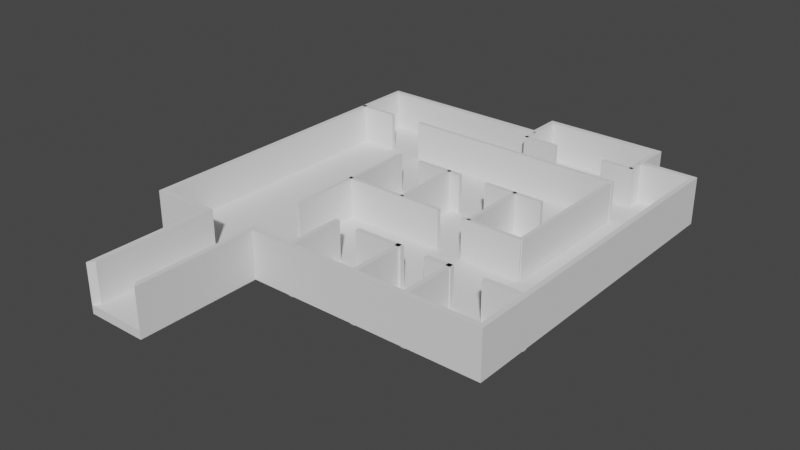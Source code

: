 # Source: Unity_Floor_Plan_Bank_Heist.blend  (saved by Blender 3.2.14; exported with 4.5.12 LTS)
import bpy
from mathutils import Matrix  # noqa: F401  (used for matrix-valued properties, if any)

bpy.ops.wm.read_factory_settings(use_empty=True)
scene = bpy.context.scene
scene.name = 'Scene'

# ---- collections
col_collection = bpy.data.collections.new('Collection'); scene.collection.children.link(col_collection)

# ---- world
world_world = bpy.data.worlds.new('World'); scene.world = world_world
world_world.use_nodes = True; world_world.node_tree.nodes.clear()
_N = world_world.node_tree.nodes; _L = world_world.node_tree.links
n0 = _N.new('ShaderNodeOutputWorld'); n0.name = 'World Output'; n0.location = (300, 300)
n1 = _N.new('ShaderNodeBackground'); n1.name = 'Background'; n1.location = (10, 300)
n1.inputs[0].default_value = (0.05088, 0.05088, 0.05088, 1.0)
_L.new(n1.outputs[0], n0.inputs[0])
n0.is_active_output = True
world_world.color = (0.05088, 0.05088, 0.05088)
world_world.use_sun_shadow = False
world_world.sun_shadow_jitter_overblur = 0.0

# ---- meshes
me_plane = bpy.data.meshes.new('Plane')
me_plane.from_pydata([(-2.349, -2.926, 0.3015), (1.438, -2.926, 0.3015), (-2.349, 0.2788, 0.3015), (1.438, 0.2788, 0.3015), (-2.297, -2.874, 0.4191), (1.386, -2.874, 0.4191), (-2.297, 0.2265, 0.4191), (1.386, 0.2265, 0.4191), (-0.4555, -2.926, 0.3015), (-0.4555, 0.2788, 0.3015), (-0.4555, -2.874, 0.4191), (-0.4555, 0.2788, 0.4191), (0.8644, -2.926, 0.3015), (0.8644, -2.874, 0.4191), (0.8644, 0.2788, 0.3015), (0.8644, 0.2788, 0.4191), (0.8644, 0.6004, 0.3015), (-0.4555, 0.6004, 0.3015), (0.8122, 0.5481, 0.4191), (-0.4032, 0.5481, 0.4191), (-1.074, 0.2788, 0.3015), (-1.074, 0.2265, 0.4191), (-1.074, -2.926, 0.3015), (-1.127, -2.874, 0.4191), (-1.712, 0.2788, 0.3015), (-1.712, 0.2265, 0.4191), (-1.712, -2.926, 0.3015), (-1.712, -2.926, 0.4191), (-1.712, -4.101, 0.3015), (-1.074, -4.101, 0.3015), (-1.66, -4.049, 0.4191), (-1.127, -4.049, 0.4191), (-2.349, 0.2788, 0.4191), (-2.349, -2.926, 0.4191), (0.8644, -2.926, 0.4191), (1.438, -2.926, 0.4191), (1.438, 0.2788, 0.4191), (-1.712, 0.2788, 0.4191), (-1.074, -2.926, 0.4191), (-0.4555, -2.926, 0.4191), (0.8122, 0.2265, 0.4191), (0.8644, 0.6004, 0.4191), (-0.4555, 0.6004, 0.4191), (-0.4032, 0.2265, 0.4191), (-1.074, 0.2788, 0.4191), (-1.66, -2.874, 0.4191), (-1.712, -4.101, 0.4191), (-1.074, -4.101, 0.4191), (-2.349, 0.2788, 0.9683), (-2.349, -2.926, 0.9683), (0.8644, -2.926, 0.9683), (1.438, -2.926, 0.9683), (1.438, 0.2788, 0.9683), (-1.712, 0.2788, 0.9683), (-1.074, -2.926, 0.9683), (-0.4555, -2.926, 0.9683), (0.8644, 0.2788, 0.9683), (0.8644, 0.6004, 0.9683), (-0.4555, 0.6004, 0.9683), (-0.4555, 0.2788, 0.9683), (-1.074, 0.2788, 0.9683), (-1.712, -2.926, 0.9683), (-1.712, -4.101, 0.9683), (-1.074, -4.101, 0.9683), (-2.297, 0.2265, 0.9683), (-2.297, -2.874, 0.9683), (0.8644, -2.874, 0.9683), (1.386, -2.874, 0.9683), (1.386, 0.2265, 0.9683), (-1.712, 0.2265, 0.9683), (-1.127, -2.874, 0.9683), (-0.4555, -2.874, 0.9683), (0.8122, 0.2265, 0.9683), (0.8122, 0.5481, 0.9683), (-0.4032, 0.5481, 0.9683), (-0.4032, 0.2265, 0.9683), (-1.074, 0.2265, 0.9683), (-1.66, -2.874, 0.9683), (-1.66, -4.049, 0.9683), (-1.127, -4.049, 0.9683)], [], [(12, 14, 3, 1), (13, 5, 7, 40), (1, 3, 36, 35), (2, 0, 33, 32), (24, 2, 32, 37), (12, 1, 35, 34), (22, 8, 39, 38), (9, 11, 42, 17), (23, 10, 43, 21), (22, 20, 9, 8), (3, 14, 15, 36), (8, 12, 34, 39), (10, 13, 40, 43), (8, 9, 14, 12), (16, 17, 42, 41), (43, 40, 18, 19), (14, 9, 17, 16), (15, 14, 16, 41), (26, 24, 20, 22), (45, 23, 21, 25), (23, 45, 30, 31), (9, 20, 44, 11), (0, 26, 27, 33), (4, 45, 25, 6), (0, 2, 24, 26), (20, 24, 37, 44), (28, 29, 47, 46), (27, 26, 28, 46), (22, 38, 47, 29), (26, 22, 29, 28), (18, 40, 72, 73), (43, 19, 74, 75), (38, 39, 55, 54), (19, 18, 73, 74), (40, 7, 68, 72), (13, 10, 71, 66), (46, 30, 78, 62), (10, 23, 70, 71), (11, 44, 60, 59), (36, 15, 56, 52), (31, 47, 63, 79), (6, 25, 69, 64), (7, 5, 67, 68), (31, 30, 46, 47), (23, 31, 79, 70), (39, 34, 50, 55), (65, 64, 48, 49), (67, 66, 50, 51), (68, 67, 51, 52), (64, 69, 53, 48), (71, 70, 54, 55), (66, 71, 55, 50), (72, 68, 52, 56), (74, 73, 57, 58), (75, 74, 58, 59), (73, 72, 56, 57), (76, 75, 59, 60), (69, 76, 60, 53), (77, 65, 49, 61), (78, 77, 61, 62), (70, 79, 63, 54), (41, 42, 58, 57), (27, 46, 62, 61), (21, 43, 75, 76), (47, 38, 54, 63), (25, 21, 76, 69), (32, 33, 49, 48), (44, 37, 53, 60), (45, 4, 65, 77), (34, 35, 51, 50), (42, 11, 59, 58), (35, 36, 52, 51), (4, 6, 64, 65), (33, 27, 61, 49), (30, 45, 77, 78), (37, 32, 48, 53), (15, 41, 57, 56), (5, 13, 66, 67)])
_uv = me_plane.uv_layers.new(name='UVMap')
_uv.uv.foreach_set('vector', [0.8485, 0.0, 0.8485, 1.0, 1.0, 1.0, 1.0, 0.0, 0.8485, 0.01631, 0.9862, 0.01631, 0.9862, 0.9837, 0.8347, 1.0, 1.0, 0.0, 1.0, 1.0, 1.0, 1.0, 1.0, 0.0, 0.0, 1.0, 0.0, 0.0, 0.0, 0.0, 0.0, 1.0, 0.1683, 1.0, 0.0, 1.0, 0.0, 1.0, 0.1683, 1.0, 0.8485, 0.0, 1.0, 0.0, 1.0, 0.0, 0.8485, 0.0, 0.3366, 0.0, 0.5, 0.0, 0.5, 0.0, 0.3366, 0.0, 0.5, 1.0, 0.5, 1.0, 0.5, 1.0, 0.5, 1.0, 0.3228, 0.0, 0.5, 0.01631, 0.5138, 0.9837, 0.3366, 0.9837, 0.3366, 0.0, 0.3366, 1.0, 0.5, 1.0, 0.5, 0.0, 1.0, 1.0, 0.8485, 1.0, 0.8485, 1.0, 1.0, 1.0, 0.5, 0.0, 0.8485, 0.0, 0.8485, 0.0, 0.5, 0.0, 0.5, 0.01631, 0.8485, 0.01631, 0.8347, 1.0, 0.5138, 0.9837, 0.5, 0.0, 0.5, 1.0, 0.8485, 1.0, 0.8485, 0.0, 0.8485, 1.0, 0.5, 1.0, 0.5, 1.0, 0.8485, 1.0, 0.5138, 0.9837, 0.8347, 1.0, 0.8347, 1.0, 0.5138, 1.0, 0.8485, 1.0, 0.5, 1.0, 0.5, 1.0, 0.8485, 1.0, 0.8485, 1.0, 0.8485, 1.0, 0.8485, 1.0, 0.8485, 1.0, 0.1683, 0.0, 0.1683, 1.0, 0.3366, 1.0, 0.3366, 0.0, 0.1821, 0.0, 0.3228, 0.0, 0.3366, 0.9837, 0.1683, 0.9837, 0.3228, 0.0, 0.1821, 0.0, 0.1821, 0.0, 0.3228, 0.0, 0.5, 1.0, 0.3366, 1.0, 0.3366, 1.0, 0.5, 1.0, 0.0, 0.0, 0.1683, 0.0, 0.1683, 0.0, 0.0, 0.0, 0.0138, 0.01631, 0.1821, 0.0, 0.1683, 0.9837, 0.0138, 0.9837, 0.0, 0.0, 0.0, 1.0, 0.1683, 1.0, 0.1683, 0.0, 0.3366, 1.0, 0.1683, 1.0, 0.1683, 1.0, 0.3366, 1.0, 0.1683, 0.0, 0.3366, 0.0, 0.3366, 0.0, 0.1683, 0.0, 0.1683, 0.0, 0.1683, 0.0, 0.1683, 0.0, 0.1683, 0.0, 0.3366, 0.0, 0.3366, 0.0, 0.3366, 0.0, 0.3366, 0.0, 0.1683, 0.0, 0.3366, 0.0, 0.3366, 0.0, 0.1683, 0.0, 0.8347, 1.0, 0.8347, 1.0, 0.8347, 1.0, 0.8347, 1.0, 0.5138, 0.9837, 0.5138, 1.0, 0.5138, 1.0, 0.5138, 0.9837, 0.3366, 0.0, 0.5, 0.0, 0.5, 0.0, 0.3366, 0.0, 0.5138, 1.0, 0.8347, 1.0, 0.8347, 1.0, 0.5138, 1.0, 0.8347, 1.0, 0.9862, 0.9837, 0.9862, 0.9837, 0.8347, 1.0, 0.8485, 0.01631, 0.5, 0.01631, 0.5, 0.01631, 0.8485, 0.01631, 0.1683, 0.0, 0.1821, 0.0, 0.1821, 0.0, 0.1683, 0.0, 0.5, 0.01631, 0.3228, 0.0, 0.3228, 0.0, 0.5, 0.01631, 0.5, 1.0, 0.3366, 1.0, 0.3366, 1.0, 0.5, 1.0, 1.0, 1.0, 0.8485, 1.0, 0.8485, 1.0, 1.0, 1.0, 0.3228, 0.0, 0.3366, 0.0, 0.3366, 0.0, 0.3228, 0.0, 0.0138, 0.9837, 0.1683, 0.9837, 0.1683, 0.9837, 0.0138, 0.9837, 0.9862, 0.9837, 0.9862, 0.01631, 0.9862, 0.01631, 0.9862, 0.9837, 0.3228, 0.0, 0.1821, 0.0, 0.1683, 0.0, 0.3366, 0.0, 0.3228, 0.0, 0.3228, 0.0, 0.3228, 0.0, 0.3228, 0.0, 0.5, 0.0, 0.8485, 0.0, 0.8485, 0.0, 0.5, 0.0, 0.0138, 0.01631, 0.0138, 0.9837, 0.0, 1.0, 0.0, 0.0, 0.9862, 0.01631, 0.8485, 0.01631, 0.8485, 0.0, 1.0, 0.0, 0.9862, 0.9837, 0.9862, 0.01631, 1.0, 0.0, 1.0, 1.0, 0.0138, 0.9837, 0.1683, 0.9837, 0.1683, 1.0, 0.0, 1.0, 0.5, 0.01631, 0.3228, 0.0, 0.3366, 0.0, 0.5, 0.0, 0.8485, 0.01631, 0.5, 0.01631, 0.5, 0.0, 0.8485, 0.0, 0.8347, 1.0, 0.9862, 0.9837, 1.0, 1.0, 0.8485, 1.0, 0.5138, 1.0, 0.8347, 1.0, 0.8485, 1.0, 0.5, 1.0, 0.5138, 0.9837, 0.5138, 1.0, 0.5, 1.0, 0.5, 1.0, 0.8347, 1.0, 0.8347, 1.0, 0.8485, 1.0, 0.8485, 1.0, 0.3366, 0.9837, 0.5138, 0.9837, 0.5, 1.0, 0.3366, 1.0, 0.1683, 0.9837, 0.3366, 0.9837, 0.3366, 1.0, 0.1683, 1.0, 0.1821, 0.0, 0.0138, 0.01631, 0.0, 0.0, 0.1683, 0.0, 0.1821, 0.0, 0.1821, 0.0, 0.1683, 0.0, 0.1683, 0.0, 0.3228, 0.0, 0.3228, 0.0, 0.3366, 0.0, 0.3366, 0.0, 0.8485, 1.0, 0.5, 1.0, 0.5, 1.0, 0.8485, 1.0, 0.1683, 0.0, 0.1683, 0.0, 0.1683, 0.0, 0.1683, 0.0, 0.3366, 0.9837, 0.5138, 0.9837, 0.5138, 0.9837, 0.3366, 0.9837, 0.3366, 0.0, 0.3366, 0.0, 0.3366, 0.0, 0.3366, 0.0, 0.1683, 0.9837, 0.3366, 0.9837, 0.3366, 0.9837, 0.1683, 0.9837, 0.0, 1.0, 0.0, 0.0, 0.0, 0.0, 0.0, 1.0, 0.3366, 1.0, 0.1683, 1.0, 0.1683, 1.0, 0.3366, 1.0, 0.1821, 0.0, 0.0138, 0.01631, 0.0138, 0.01631, 0.1821, 0.0, 0.8485, 0.0, 1.0, 0.0, 1.0, 0.0, 0.8485, 0.0, 0.5, 1.0, 0.5, 1.0, 0.5, 1.0, 0.5, 1.0, 1.0, 0.0, 1.0, 1.0, 1.0, 1.0, 1.0, 0.0, 0.0138, 0.01631, 0.0138, 0.9837, 0.0138, 0.9837, 0.0138, 0.01631, 0.0, 0.0, 0.1683, 0.0, 0.1683, 0.0, 0.0, 0.0, 0.1821, 0.0, 0.1821, 0.0, 0.1821, 0.0, 0.1821, 0.0, 0.1683, 1.0, 0.0, 1.0, 0.0, 1.0, 0.1683, 1.0, 0.8485, 1.0, 0.8485, 1.0, 0.8485, 1.0, 0.8485, 1.0, 0.9862, 0.01631, 0.8485, 0.01631, 0.8485, 0.01631, 0.9862, 0.01631])
me_plane.update()
me_plane_001 = bpy.data.meshes.new('Plane.001')
me_plane_001.from_pydata([(0.1864, 0.08402, 0.4191), (-0.451, 0.08402, 0.4191), (-0.451, 0.1363, 0.4191), (0.1864, 0.1363, 0.4191), (-0.451, 0.1363, 0.9683), (0.1864, 0.1363, 0.9683), (-0.451, 0.08402, 0.9683), (0.1864, 0.08402, 0.9683)], [], [(6, 7, 5, 4), (1, 0, 7, 6), (3, 2, 4, 5), (6, 4, 2, 1), (3, 5, 7, 0), (2, 3, 0, 1)])
_uv = me_plane_001.uv_layers.new(name='UVMap')
_uv.uv.foreach_set('vector', [0.1683, 0.9837, 0.3366, 0.9837, 0.3366, 1.0, 0.1683, 1.0, 0.1683, 0.9837, 0.3366, 0.9837, 0.3366, 0.9837, 0.1683, 0.9837, 0.3366, 1.0, 0.1683, 1.0, 0.1683, 1.0, 0.3366, 1.0, 0.1683, 0.9837, 0.1683, 1.0, 0.1683, 1.0, 0.1683, 0.9837, 0.3366, 1.0, 0.3366, 1.0, 0.3366, 0.9837, 0.3366, 0.9837, 0.1683, 1.0, 0.3366, 1.0, 0.3366, 0.9837, 0.1683, 0.9837])
me_plane_001.update()
me_plane_002 = bpy.data.meshes.new('Plane.002')
me_plane_002.from_pydata([(0.1864, 0.08402, 0.4191), (-0.451, 0.08402, 0.4191), (-0.451, 0.1363, 0.4191), (0.1864, 0.1363, 0.4191), (-0.451, 0.1363, 0.9683), (0.1864, 0.1363, 0.9683), (-0.451, 0.08402, 0.9683), (0.1864, 0.08402, 0.9683)], [], [(6, 7, 5, 4), (1, 0, 7, 6), (3, 2, 4, 5), (6, 4, 2, 1), (3, 5, 7, 0), (2, 3, 0, 1)])
_uv = me_plane_002.uv_layers.new(name='UVMap')
_uv.uv.foreach_set('vector', [0.1683, 0.9837, 0.3366, 0.9837, 0.3366, 1.0, 0.1683, 1.0, 0.1683, 0.9837, 0.3366, 0.9837, 0.3366, 0.9837, 0.1683, 0.9837, 0.3366, 1.0, 0.1683, 1.0, 0.1683, 1.0, 0.3366, 1.0, 0.1683, 0.9837, 0.1683, 1.0, 0.1683, 1.0, 0.1683, 0.9837, 0.3366, 1.0, 0.3366, 1.0, 0.3366, 0.9837, 0.3366, 0.9837, 0.1683, 1.0, 0.3366, 1.0, 0.3366, 0.9837, 0.1683, 0.9837])
me_plane_002.update()
me_plane_003 = bpy.data.meshes.new('Plane.003')
me_plane_003.from_pydata([(0.1864, 0.08402, 0.4191), (-0.451, 0.08402, 0.4191), (-0.451, 0.1363, 0.4191), (0.1864, 0.1363, 0.4191), (-0.451, 0.1363, 0.9683), (0.1864, 0.1363, 0.9683), (-0.451, 0.08402, 0.9683), (0.1864, 0.08402, 0.9683)], [], [(6, 7, 5, 4), (1, 0, 7, 6), (3, 2, 4, 5), (6, 4, 2, 1), (3, 5, 7, 0), (2, 3, 0, 1)])
_uv = me_plane_003.uv_layers.new(name='UVMap')
_uv.uv.foreach_set('vector', [0.1683, 0.9837, 0.3366, 0.9837, 0.3366, 1.0, 0.1683, 1.0, 0.1683, 0.9837, 0.3366, 0.9837, 0.3366, 0.9837, 0.1683, 0.9837, 0.3366, 1.0, 0.1683, 1.0, 0.1683, 1.0, 0.3366, 1.0, 0.1683, 0.9837, 0.1683, 1.0, 0.1683, 1.0, 0.1683, 0.9837, 0.3366, 1.0, 0.3366, 1.0, 0.3366, 0.9837, 0.3366, 0.9837, 0.1683, 1.0, 0.3366, 1.0, 0.3366, 0.9837, 0.1683, 0.9837])
me_plane_003.update()
me_plane_004 = bpy.data.meshes.new('Plane.004')
me_plane_004.from_pydata([(0.1864, 0.08402, 0.4191), (-0.451, 0.08402, 0.4191), (-0.451, 0.1363, 0.4191), (0.1864, 0.1363, 0.4191), (-0.451, 0.1363, 0.9683), (0.1864, 0.1363, 0.9683), (-0.451, 0.08402, 0.9683), (0.1864, 0.08402, 0.9683)], [], [(6, 7, 5, 4), (1, 0, 7, 6), (3, 2, 4, 5), (6, 4, 2, 1), (3, 5, 7, 0), (2, 3, 0, 1)])
_uv = me_plane_004.uv_layers.new(name='UVMap')
_uv.uv.foreach_set('vector', [0.1683, 0.9837, 0.3366, 0.9837, 0.3366, 1.0, 0.1683, 1.0, 0.1683, 0.9837, 0.3366, 0.9837, 0.3366, 0.9837, 0.1683, 0.9837, 0.3366, 1.0, 0.1683, 1.0, 0.1683, 1.0, 0.3366, 1.0, 0.1683, 0.9837, 0.1683, 1.0, 0.1683, 1.0, 0.1683, 0.9837, 0.3366, 1.0, 0.3366, 1.0, 0.3366, 0.9837, 0.3366, 0.9837, 0.1683, 1.0, 0.3366, 1.0, 0.3366, 0.9837, 0.1683, 0.9837])
me_plane_004.update()
me_plane_005 = bpy.data.meshes.new('Plane.005')
me_plane_005.from_pydata([(0.3187, -0.02613, -0.2746), (-0.3187, -0.02613, -0.2746), (-0.3187, 0.02613, -0.2746), (0.3187, 0.02613, -0.2746), (-0.3187, 0.02613, 0.2746), (0.3187, 0.02613, 0.2746), (-0.3187, -0.02613, 0.2746), (0.3187, -0.02613, 0.2746)], [], [(6, 7, 5, 4), (1, 0, 7, 6), (3, 2, 4, 5), (6, 4, 2, 1), (3, 5, 7, 0), (2, 3, 0, 1)])
_uv = me_plane_005.uv_layers.new(name='UVMap')
_uv.uv.foreach_set('vector', [0.1683, 0.9837, 0.3366, 0.9837, 0.3366, 1.0, 0.1683, 1.0, 0.1683, 0.9837, 0.3366, 0.9837, 0.3366, 0.9837, 0.1683, 0.9837, 0.3366, 1.0, 0.1683, 1.0, 0.1683, 1.0, 0.3366, 1.0, 0.1683, 0.9837, 0.1683, 1.0, 0.1683, 1.0, 0.1683, 0.9837, 0.3366, 1.0, 0.3366, 1.0, 0.3366, 0.9837, 0.3366, 0.9837, 0.1683, 1.0, 0.3366, 1.0, 0.3366, 0.9837, 0.1683, 0.9837])
me_plane_005.update()
me_plane_007 = bpy.data.meshes.new('Plane.007')
me_plane_007.from_pydata([(0.3187, -0.02613, -0.2746), (-0.3187, -0.02613, -0.2746), (-0.3187, 0.02613, -0.2746), (0.3187, 0.02613, -0.2746), (-0.3187, 0.02613, 0.2746), (0.3187, 0.02613, 0.2746), (-0.3187, -0.02613, 0.2746), (0.3187, -0.02613, 0.2746)], [], [(6, 7, 5, 4), (1, 0, 7, 6), (3, 2, 4, 5), (6, 4, 2, 1), (3, 5, 7, 0), (2, 3, 0, 1)])
_uv = me_plane_007.uv_layers.new(name='UVMap')
_uv.uv.foreach_set('vector', [0.1683, 0.9837, 0.3366, 0.9837, 0.3366, 1.0, 0.1683, 1.0, 0.1683, 0.9837, 0.3366, 0.9837, 0.3366, 0.9837, 0.1683, 0.9837, 0.3366, 1.0, 0.1683, 1.0, 0.1683, 1.0, 0.3366, 1.0, 0.1683, 0.9837, 0.1683, 1.0, 0.1683, 1.0, 0.1683, 0.9837, 0.3366, 1.0, 0.3366, 1.0, 0.3366, 0.9837, 0.3366, 0.9837, 0.1683, 1.0, 0.3366, 1.0, 0.3366, 0.9837, 0.1683, 0.9837])
me_plane_007.update()
me_plane_008 = bpy.data.meshes.new('Plane.008')
me_plane_008.from_pydata([(0.3187, -0.02613, -0.2746), (-0.3187, -0.02613, -0.2746), (-0.3187, 0.02613, -0.2746), (0.3187, 0.02613, -0.2746), (-0.3187, 0.02613, 0.2746), (0.3187, 0.02613, 0.2746), (-0.3187, -0.02613, 0.2746), (0.3187, -0.02613, 0.2746)], [], [(6, 7, 5, 4), (1, 0, 7, 6), (3, 2, 4, 5), (6, 4, 2, 1), (3, 5, 7, 0), (2, 3, 0, 1)])
_uv = me_plane_008.uv_layers.new(name='UVMap')
_uv.uv.foreach_set('vector', [0.1683, 0.9837, 0.3366, 0.9837, 0.3366, 1.0, 0.1683, 1.0, 0.1683, 0.9837, 0.3366, 0.9837, 0.3366, 0.9837, 0.1683, 0.9837, 0.3366, 1.0, 0.1683, 1.0, 0.1683, 1.0, 0.3366, 1.0, 0.1683, 0.9837, 0.1683, 1.0, 0.1683, 1.0, 0.1683, 0.9837, 0.3366, 1.0, 0.3366, 1.0, 0.3366, 0.9837, 0.3366, 0.9837, 0.1683, 1.0, 0.3366, 1.0, 0.3366, 0.9837, 0.1683, 0.9837])
me_plane_008.update()
me_plane_009 = bpy.data.meshes.new('Plane.009')
me_plane_009.from_pydata([(0.3187, -0.02613, -0.2746), (-0.3187, -0.02613, -0.2746), (-0.3187, 0.02613, -0.2746), (0.3187, 0.02613, -0.2746), (-0.3187, 0.02613, 0.2746), (0.3187, 0.02613, 0.2746), (-0.3187, -0.02613, 0.2746), (0.3187, -0.02613, 0.2746)], [], [(6, 7, 5, 4), (1, 0, 7, 6), (3, 2, 4, 5), (6, 4, 2, 1), (3, 5, 7, 0), (2, 3, 0, 1)])
_uv = me_plane_009.uv_layers.new(name='UVMap')
_uv.uv.foreach_set('vector', [0.1683, 0.9837, 0.3366, 0.9837, 0.3366, 1.0, 0.1683, 1.0, 0.1683, 0.9837, 0.3366, 0.9837, 0.3366, 0.9837, 0.1683, 0.9837, 0.3366, 1.0, 0.1683, 1.0, 0.1683, 1.0, 0.3366, 1.0, 0.1683, 0.9837, 0.1683, 1.0, 0.1683, 1.0, 0.1683, 0.9837, 0.3366, 1.0, 0.3366, 1.0, 0.3366, 0.9837, 0.3366, 0.9837, 0.1683, 1.0, 0.3366, 1.0, 0.3366, 0.9837, 0.1683, 0.9837])
me_plane_009.update()
me_plane_010 = bpy.data.meshes.new('Plane.010')
me_plane_010.from_pydata([(0.3187, -0.02613, -0.2746), (-0.3187, -0.02613, -0.2746), (-0.3187, 0.02613, -0.2746), (0.3187, 0.02613, -0.2746), (-0.3187, 0.02613, 0.2746), (0.3187, 0.02613, 0.2746), (-0.3187, -0.02613, 0.2746), (0.3187, -0.02613, 0.2746)], [], [(6, 7, 5, 4), (1, 0, 7, 6), (3, 2, 4, 5), (6, 4, 2, 1), (3, 5, 7, 0), (2, 3, 0, 1)])
_uv = me_plane_010.uv_layers.new(name='UVMap')
_uv.uv.foreach_set('vector', [0.1683, 0.9837, 0.3366, 0.9837, 0.3366, 1.0, 0.1683, 1.0, 0.1683, 0.9837, 0.3366, 0.9837, 0.3366, 0.9837, 0.1683, 0.9837, 0.3366, 1.0, 0.1683, 1.0, 0.1683, 1.0, 0.3366, 1.0, 0.1683, 0.9837, 0.1683, 1.0, 0.1683, 1.0, 0.1683, 0.9837, 0.3366, 1.0, 0.3366, 1.0, 0.3366, 0.9837, 0.3366, 0.9837, 0.1683, 1.0, 0.3366, 1.0, 0.3366, 0.9837, 0.1683, 0.9837])
me_plane_010.update()
me_plane_011 = bpy.data.meshes.new('Plane.011')
me_plane_011.from_pydata([(0.3187, -0.02613, -0.2746), (-0.3187, -0.02613, -0.2746), (-0.3187, 0.02613, -0.2746), (0.3187, 0.02613, -0.2746), (-0.3187, 0.02613, 0.2746), (0.3187, 0.02613, 0.2746), (-0.3187, -0.02613, 0.2746), (0.3187, -0.02613, 0.2746)], [], [(6, 7, 5, 4), (1, 0, 7, 6), (3, 2, 4, 5), (6, 4, 2, 1), (3, 5, 7, 0), (2, 3, 0, 1)])
_uv = me_plane_011.uv_layers.new(name='UVMap')
_uv.uv.foreach_set('vector', [0.1683, 0.9837, 0.3366, 0.9837, 0.3366, 1.0, 0.1683, 1.0, 0.1683, 0.9837, 0.3366, 0.9837, 0.3366, 0.9837, 0.1683, 0.9837, 0.3366, 1.0, 0.1683, 1.0, 0.1683, 1.0, 0.3366, 1.0, 0.1683, 0.9837, 0.1683, 1.0, 0.1683, 1.0, 0.1683, 0.9837, 0.3366, 1.0, 0.3366, 1.0, 0.3366, 0.9837, 0.3366, 0.9837, 0.1683, 1.0, 0.3366, 1.0, 0.3366, 0.9837, 0.1683, 0.9837])
me_plane_011.update()
me_plane_014 = bpy.data.meshes.new('Plane.014')
me_plane_014.from_pydata([(0.3187, -0.02613, -0.2746), (-0.3187, -0.02613, -0.2746), (-0.3187, 0.02613, -0.2746), (0.3187, 0.02613, -0.2746), (-0.3187, 0.02613, 0.2746), (0.3187, 0.02613, 0.2746), (-0.3187, -0.02613, 0.2746), (0.3187, -0.02613, 0.2746)], [], [(6, 7, 5, 4), (1, 0, 7, 6), (3, 2, 4, 5), (6, 4, 2, 1), (3, 5, 7, 0), (2, 3, 0, 1)])
_uv = me_plane_014.uv_layers.new(name='UVMap')
_uv.uv.foreach_set('vector', [0.1683, 0.9837, 0.3366, 0.9837, 0.3366, 1.0, 0.1683, 1.0, 0.1683, 0.9837, 0.3366, 0.9837, 0.3366, 0.9837, 0.1683, 0.9837, 0.3366, 1.0, 0.1683, 1.0, 0.1683, 1.0, 0.3366, 1.0, 0.1683, 0.9837, 0.1683, 1.0, 0.1683, 1.0, 0.1683, 0.9837, 0.3366, 1.0, 0.3366, 1.0, 0.3366, 0.9837, 0.3366, 0.9837, 0.1683, 1.0, 0.3366, 1.0, 0.3366, 0.9837, 0.1683, 0.9837])
me_plane_014.update()
me_plane_015 = bpy.data.meshes.new('Plane.015')
me_plane_015.from_pydata([(0.3187, -0.02613, -0.2746), (-0.3187, -0.02613, -0.2746), (-0.3187, 0.02613, -0.2746), (0.3187, 0.02613, -0.2746), (-0.3187, 0.02613, 0.2746), (0.3187, 0.02613, 0.2746), (-0.3187, -0.02613, 0.2746), (0.3187, -0.02613, 0.2746)], [], [(6, 7, 5, 4), (1, 0, 7, 6), (3, 2, 4, 5), (6, 4, 2, 1), (3, 5, 7, 0), (2, 3, 0, 1)])
_uv = me_plane_015.uv_layers.new(name='UVMap')
_uv.uv.foreach_set('vector', [0.1683, 0.9837, 0.3366, 0.9837, 0.3366, 1.0, 0.1683, 1.0, 0.1683, 0.9837, 0.3366, 0.9837, 0.3366, 0.9837, 0.1683, 0.9837, 0.3366, 1.0, 0.1683, 1.0, 0.1683, 1.0, 0.3366, 1.0, 0.1683, 0.9837, 0.1683, 1.0, 0.1683, 1.0, 0.1683, 0.9837, 0.3366, 1.0, 0.3366, 1.0, 0.3366, 0.9837, 0.3366, 0.9837, 0.1683, 1.0, 0.3366, 1.0, 0.3366, 0.9837, 0.1683, 0.9837])
me_plane_015.update()
me_plane_016 = bpy.data.meshes.new('Plane.016')
me_plane_016.from_pydata([(0.3187, -0.02613, -0.2746), (-0.3187, -0.02613, -0.2746), (-0.3187, 0.02613, -0.2746), (0.3187, 0.02613, -0.2746), (-0.3187, 0.02613, 0.2746), (0.3187, 0.02613, 0.2746), (-0.3187, -0.02613, 0.2746), (0.3187, -0.02613, 0.2746)], [], [(6, 7, 5, 4), (1, 0, 7, 6), (3, 2, 4, 5), (6, 4, 2, 1), (3, 5, 7, 0), (2, 3, 0, 1)])
_uv = me_plane_016.uv_layers.new(name='UVMap')
_uv.uv.foreach_set('vector', [0.1683, 0.9837, 0.3366, 0.9837, 0.3366, 1.0, 0.1683, 1.0, 0.1683, 0.9837, 0.3366, 0.9837, 0.3366, 0.9837, 0.1683, 0.9837, 0.3366, 1.0, 0.1683, 1.0, 0.1683, 1.0, 0.3366, 1.0, 0.1683, 0.9837, 0.1683, 1.0, 0.1683, 1.0, 0.1683, 0.9837, 0.3366, 1.0, 0.3366, 1.0, 0.3366, 0.9837, 0.3366, 0.9837, 0.1683, 1.0, 0.3366, 1.0, 0.3366, 0.9837, 0.1683, 0.9837])
me_plane_016.update()
me_plane_017 = bpy.data.meshes.new('Plane.017')
me_plane_017.from_pydata([(0.3187, -0.02613, -0.2746), (-0.3187, -0.02613, -0.2746), (-0.3187, 0.02613, -0.2746), (0.3187, 0.02613, -0.2746), (-0.3187, 0.02613, 0.2746), (0.3187, 0.02613, 0.2746), (-0.3187, -0.02613, 0.2746), (0.3187, -0.02613, 0.2746)], [], [(6, 7, 5, 4), (1, 0, 7, 6), (3, 2, 4, 5), (6, 4, 2, 1), (3, 5, 7, 0), (2, 3, 0, 1)])
_uv = me_plane_017.uv_layers.new(name='UVMap')
_uv.uv.foreach_set('vector', [0.1683, 0.9837, 0.3366, 0.9837, 0.3366, 1.0, 0.1683, 1.0, 0.1683, 0.9837, 0.3366, 0.9837, 0.3366, 0.9837, 0.1683, 0.9837, 0.3366, 1.0, 0.1683, 1.0, 0.1683, 1.0, 0.3366, 1.0, 0.1683, 0.9837, 0.1683, 1.0, 0.1683, 1.0, 0.1683, 0.9837, 0.3366, 1.0, 0.3366, 1.0, 0.3366, 0.9837, 0.3366, 0.9837, 0.1683, 1.0, 0.3366, 1.0, 0.3366, 0.9837, 0.1683, 0.9837])
me_plane_017.update()
me_plane_018 = bpy.data.meshes.new('Plane.018')
me_plane_018.from_pydata([(0.3187, -0.02613, -0.2746), (-0.3187, -0.02613, -0.2746), (-0.3187, 0.02613, -0.2746), (0.3187, 0.02613, -0.2746), (-0.3187, 0.02613, 0.2746), (0.3187, 0.02613, 0.2746), (-0.3187, -0.02613, 0.2746), (0.3187, -0.02613, 0.2746)], [], [(6, 7, 5, 4), (1, 0, 7, 6), (3, 2, 4, 5), (6, 4, 2, 1), (3, 5, 7, 0), (2, 3, 0, 1)])
_uv = me_plane_018.uv_layers.new(name='UVMap')
_uv.uv.foreach_set('vector', [0.1683, 0.9837, 0.3366, 0.9837, 0.3366, 1.0, 0.1683, 1.0, 0.1683, 0.9837, 0.3366, 0.9837, 0.3366, 0.9837, 0.1683, 0.9837, 0.3366, 1.0, 0.1683, 1.0, 0.1683, 1.0, 0.3366, 1.0, 0.1683, 0.9837, 0.1683, 1.0, 0.1683, 1.0, 0.1683, 0.9837, 0.3366, 1.0, 0.3366, 1.0, 0.3366, 0.9837, 0.3366, 0.9837, 0.1683, 1.0, 0.3366, 1.0, 0.3366, 0.9837, 0.1683, 0.9837])
me_plane_018.update()
me_plane_020 = bpy.data.meshes.new('Plane.020')
me_plane_020.from_pydata([(0.3187, -0.02613, -0.2746), (-0.3187, -0.02613, -0.2746), (-0.3187, 0.02613, -0.2746), (0.3187, 0.02613, -0.2746), (-0.3187, 0.02613, 0.2746), (0.3187, 0.02613, 0.2746), (-0.3187, -0.02613, 0.2746), (0.3187, -0.02613, 0.2746)], [], [(6, 7, 5, 4), (1, 0, 7, 6), (3, 2, 4, 5), (6, 4, 2, 1), (3, 5, 7, 0), (2, 3, 0, 1)])
_uv = me_plane_020.uv_layers.new(name='UVMap')
_uv.uv.foreach_set('vector', [0.1683, 0.9837, 0.3366, 0.9837, 0.3366, 1.0, 0.1683, 1.0, 0.1683, 0.9837, 0.3366, 0.9837, 0.3366, 0.9837, 0.1683, 0.9837, 0.3366, 1.0, 0.1683, 1.0, 0.1683, 1.0, 0.3366, 1.0, 0.1683, 0.9837, 0.1683, 1.0, 0.1683, 1.0, 0.1683, 0.9837, 0.3366, 1.0, 0.3366, 1.0, 0.3366, 0.9837, 0.3366, 0.9837, 0.1683, 1.0, 0.3366, 1.0, 0.3366, 0.9837, 0.1683, 0.9837])
me_plane_020.update()
me_plane_021 = bpy.data.meshes.new('Plane.021')
me_plane_021.from_pydata([(0.3187, -0.02613, -0.2746), (-0.3187, -0.02613, -0.2746), (-0.3187, 0.02613, -0.2746), (0.3187, 0.02613, -0.2746), (-0.3187, 0.02613, 0.2746), (0.3187, 0.02613, 0.2746), (-0.3187, -0.02613, 0.2746), (0.3187, -0.02613, 0.2746)], [], [(6, 7, 5, 4), (1, 0, 7, 6), (3, 2, 4, 5), (6, 4, 2, 1), (3, 5, 7, 0), (2, 3, 0, 1)])
_uv = me_plane_021.uv_layers.new(name='UVMap')
_uv.uv.foreach_set('vector', [0.1683, 0.9837, 0.3366, 0.9837, 0.3366, 1.0, 0.1683, 1.0, 0.1683, 0.9837, 0.3366, 0.9837, 0.3366, 0.9837, 0.1683, 0.9837, 0.3366, 1.0, 0.1683, 1.0, 0.1683, 1.0, 0.3366, 1.0, 0.1683, 0.9837, 0.1683, 1.0, 0.1683, 1.0, 0.1683, 0.9837, 0.3366, 1.0, 0.3366, 1.0, 0.3366, 0.9837, 0.3366, 0.9837, 0.1683, 1.0, 0.3366, 1.0, 0.3366, 0.9837, 0.1683, 0.9837])
me_plane_021.update()
me_plane_023 = bpy.data.meshes.new('Plane.023')
me_plane_023.from_pydata([(0.3187, -0.02613, -0.2746), (-0.3187, -0.02613, -0.2746), (-0.3187, 0.02613, -0.2746), (0.3187, 0.02613, -0.2746), (-0.3187, 0.02613, 0.2746), (0.3187, 0.02613, 0.2746), (-0.3187, -0.02613, 0.2746), (0.3187, -0.02613, 0.2746)], [], [(6, 7, 5, 4), (1, 0, 7, 6), (3, 2, 4, 5), (6, 4, 2, 1), (3, 5, 7, 0), (2, 3, 0, 1)])
_uv = me_plane_023.uv_layers.new(name='UVMap')
_uv.uv.foreach_set('vector', [0.1683, 0.9837, 0.3366, 0.9837, 0.3366, 1.0, 0.1683, 1.0, 0.1683, 0.9837, 0.3366, 0.9837, 0.3366, 0.9837, 0.1683, 0.9837, 0.3366, 1.0, 0.1683, 1.0, 0.1683, 1.0, 0.3366, 1.0, 0.1683, 0.9837, 0.1683, 1.0, 0.1683, 1.0, 0.1683, 0.9837, 0.3366, 1.0, 0.3366, 1.0, 0.3366, 0.9837, 0.3366, 0.9837, 0.1683, 1.0, 0.3366, 1.0, 0.3366, 0.9837, 0.1683, 0.9837])
me_plane_023.update()
me_plane_024 = bpy.data.meshes.new('Plane.024')
me_plane_024.from_pydata([(0.3187, -0.02613, -0.2746), (-0.3187, -0.02613, -0.2746), (-0.3187, 0.02613, -0.2746), (0.3187, 0.02613, -0.2746), (-0.3187, 0.02613, 0.2746), (0.3187, 0.02613, 0.2746), (-0.3187, -0.02613, 0.2746), (0.3187, -0.02613, 0.2746)], [], [(6, 7, 5, 4), (1, 0, 7, 6), (3, 2, 4, 5), (6, 4, 2, 1), (3, 5, 7, 0), (2, 3, 0, 1)])
_uv = me_plane_024.uv_layers.new(name='UVMap')
_uv.uv.foreach_set('vector', [0.1683, 0.9837, 0.3366, 0.9837, 0.3366, 1.0, 0.1683, 1.0, 0.1683, 0.9837, 0.3366, 0.9837, 0.3366, 0.9837, 0.1683, 0.9837, 0.3366, 1.0, 0.1683, 1.0, 0.1683, 1.0, 0.3366, 1.0, 0.1683, 0.9837, 0.1683, 1.0, 0.1683, 1.0, 0.1683, 0.9837, 0.3366, 1.0, 0.3366, 1.0, 0.3366, 0.9837, 0.3366, 0.9837, 0.1683, 1.0, 0.3366, 1.0, 0.3366, 0.9837, 0.1683, 0.9837])
me_plane_024.update()
me_plane_025 = bpy.data.meshes.new('Plane.025')
me_plane_025.from_pydata([(0.3187, -0.02613, -0.2746), (-0.3187, -0.02613, -0.2746), (-0.3187, 0.02613, -0.2746), (0.3187, 0.02613, -0.2746), (-0.3187, 0.02613, 0.2746), (0.3187, 0.02613, 0.2746), (-0.3187, -0.02613, 0.2746), (0.3187, -0.02613, 0.2746)], [], [(6, 7, 5, 4), (1, 0, 7, 6), (3, 2, 4, 5), (6, 4, 2, 1), (3, 5, 7, 0), (2, 3, 0, 1)])
_uv = me_plane_025.uv_layers.new(name='UVMap')
_uv.uv.foreach_set('vector', [0.1683, 0.9837, 0.3366, 0.9837, 0.3366, 1.0, 0.1683, 1.0, 0.1683, 0.9837, 0.3366, 0.9837, 0.3366, 0.9837, 0.1683, 0.9837, 0.3366, 1.0, 0.1683, 1.0, 0.1683, 1.0, 0.3366, 1.0, 0.1683, 0.9837, 0.1683, 1.0, 0.1683, 1.0, 0.1683, 0.9837, 0.3366, 1.0, 0.3366, 1.0, 0.3366, 0.9837, 0.3366, 0.9837, 0.1683, 1.0, 0.3366, 1.0, 0.3366, 0.9837, 0.1683, 0.9837])
me_plane_025.update()
me_plane_026 = bpy.data.meshes.new('Plane.026')
me_plane_026.from_pydata([(0.3187, -0.02613, -0.2746), (-0.3187, -0.02613, -0.2746), (-0.3187, 0.02613, -0.2746), (0.3187, 0.02613, -0.2746), (-0.3187, 0.02613, 0.2746), (0.3187, 0.02613, 0.2746), (-0.3187, -0.02613, 0.2746), (0.3187, -0.02613, 0.2746)], [], [(6, 7, 5, 4), (1, 0, 7, 6), (3, 2, 4, 5), (6, 4, 2, 1), (3, 5, 7, 0), (2, 3, 0, 1)])
_uv = me_plane_026.uv_layers.new(name='UVMap')
_uv.uv.foreach_set('vector', [0.1683, 0.9837, 0.3366, 0.9837, 0.3366, 1.0, 0.1683, 1.0, 0.1683, 0.9837, 0.3366, 0.9837, 0.3366, 0.9837, 0.1683, 0.9837, 0.3366, 1.0, 0.1683, 1.0, 0.1683, 1.0, 0.3366, 1.0, 0.1683, 0.9837, 0.1683, 1.0, 0.1683, 1.0, 0.1683, 0.9837, 0.3366, 1.0, 0.3366, 1.0, 0.3366, 0.9837, 0.3366, 0.9837, 0.1683, 1.0, 0.3366, 1.0, 0.3366, 0.9837, 0.1683, 0.9837])
me_plane_026.update()

# ---- objects
ob_plane = bpy.data.objects.new('Plane', me_plane)
ob_plane_001 = bpy.data.objects.new('Plane.001', me_plane_001)
ob_plane_002 = bpy.data.objects.new('Plane.002', me_plane_002)
ob_plane_003 = bpy.data.objects.new('Plane.003', me_plane_003)
ob_plane_004 = bpy.data.objects.new('Plane.004', me_plane_004)
ob_plane_005 = bpy.data.objects.new('Plane.005', me_plane_005)
ob_plane_006 = bpy.data.objects.new('Plane.006', me_plane_007)
ob_plane_007 = bpy.data.objects.new('Plane.007', me_plane_008)
ob_plane_008 = bpy.data.objects.new('Plane.008', me_plane_009)
ob_plane_009 = bpy.data.objects.new('Plane.009', me_plane_010)
ob_plane_010 = bpy.data.objects.new('Plane.010', me_plane_011)
ob_plane_011 = bpy.data.objects.new('Plane.011', me_plane_014)
ob_plane_012 = bpy.data.objects.new('Plane.012', me_plane_015)
ob_plane_013 = bpy.data.objects.new('Plane.013', me_plane_016)
ob_plane_014 = bpy.data.objects.new('Plane.014', me_plane_017)
ob_plane_015 = bpy.data.objects.new('Plane.015', me_plane_018)
ob_plane_017 = bpy.data.objects.new('Plane.017', me_plane_020)
ob_plane_016 = bpy.data.objects.new('Plane.016', me_plane_021)
ob_plane_018 = bpy.data.objects.new('Plane.018', me_plane_023)
ob_plane_019 = bpy.data.objects.new('Plane.019', me_plane_024)
ob_plane_020 = bpy.data.objects.new('Plane.020', me_plane_025)
ob_plane_021 = bpy.data.objects.new('Plane.021', me_plane_026)

# ---- transforms, parenting, visibility, modifiers, constraints
ob_plane.location = (0.0, 0.0, 0.0)
ob_plane.scale = (1.325, 1.462, 1.0)
ob_plane_001.location = (-0.2104, 0.03333, 0.0)
ob_plane_001.scale = (0.8065, 1.0, 1.0)
ob_plane_002.location = (-0.6576, 0.1892, 0.0)
ob_plane_002.rotation_euler = (0.0, -0.0, -1.571)
ob_plane_002.scale = (0.373, 1.0, 1.0)
ob_plane_003.location = (1.002, 0.01216, 0.0)
ob_plane_003.scale = (0.7206, 1.0, 1.0)
ob_plane_004.location = (0.9967, 0.168, 0.0)
ob_plane_004.rotation_euler = (0.0, -0.0, -1.571)
ob_plane_004.scale = (0.373, 1.0, 1.0)
ob_plane_005.location = (-0.4458, -0.4043, 0.6937)
ob_plane_005.scale = (4.988, 1.0, 1.0)
ob_plane_006.location = (-2.815, -0.4043, 0.6937)
ob_plane_006.scale = (0.9249, 1.0, 1.0)
ob_plane_007.location = (1.113, -1.41, 0.6937)
ob_plane_007.rotation_euler = (0.0, -0.0, 1.571)
ob_plane_007.scale = (-3.254, 0.9775, 0.9775)
ob_plane_008.location = (0.7038, -2.446, 0.6937)
ob_plane_008.scale = (1.338, 1.0, 1.0)
ob_plane_009.location = (-0.809, -2.446, 0.6937)
ob_plane_009.scale = (2.29, 1.0, 1.0)
ob_plane_010.location = (-1.517, -2.926, 0.6937)
ob_plane_010.rotation_euler = (0.0, -0.0, -1.571)
ob_plane_010.scale = (1.574, 1.0, 1.0)
ob_plane_011.location = (-0.1557, -3.467, 0.6263)
ob_plane_011.scale = (1.076, 1.245, 1.245)
ob_plane_012.location = (-0.8425, -3.849, 0.6263)
ob_plane_012.rotation_euler = (0.0, -0.0, -1.571)
ob_plane_012.scale = (1.31, 1.245, 1.245)
ob_plane_013.location = (1.615, -3.467, 0.6263)
ob_plane_013.scale = (0.8948, 1.245, 1.245)
ob_plane_014.location = (0.7173, -3.467, 0.6263)
ob_plane_014.scale = (0.5801, 1.245, 1.245)
ob_plane_015.location = (0.8585, -3.849, 0.6263)
ob_plane_015.rotation_euler = (0.0, -0.0, -1.571)
ob_plane_015.scale = (1.31, 1.245, 1.245)
ob_plane_017.location = (-1.517, -1.949, 0.6937)
ob_plane_017.rotation_euler = (0.0, -0.0, -1.571)
ob_plane_017.scale = (1.574, 1.0, 1.0)
ob_plane_016.location = (-0.6731, -1.949, 0.6937)
ob_plane_016.rotation_euler = (0.0, -0.0, -1.571)
ob_plane_016.scale = (1.574, 1.0, 1.0)
ob_plane_018.location = (0.3598, -1.949, 0.6937)
ob_plane_018.rotation_euler = (0.0, -0.0, -1.571)
ob_plane_018.scale = (1.574, 1.0, 1.0)
ob_plane_019.location = (0.3369, -1.469, 0.6937)
ob_plane_019.scale = (1.338, 1.0, 1.0)
ob_plane_020.location = (-0.8283, -1.469, 0.6937)
ob_plane_020.scale = (1.071, 1.0, 1.0)
ob_plane_021.location = (0.1253, -3.849, 0.6263)
ob_plane_021.rotation_euler = (0.0, -0.0, -1.571)
ob_plane_021.scale = (1.31, 1.245, 1.245)

# ---- collection membership
col_collection.objects.link(ob_plane)
col_collection.objects.link(ob_plane_001)
col_collection.objects.link(ob_plane_002)
col_collection.objects.link(ob_plane_003)
col_collection.objects.link(ob_plane_004)
col_collection.objects.link(ob_plane_005)
col_collection.objects.link(ob_plane_006)
col_collection.objects.link(ob_plane_007)
col_collection.objects.link(ob_plane_008)
col_collection.objects.link(ob_plane_009)
col_collection.objects.link(ob_plane_010)
col_collection.objects.link(ob_plane_011)
col_collection.objects.link(ob_plane_012)
col_collection.objects.link(ob_plane_013)
col_collection.objects.link(ob_plane_014)
col_collection.objects.link(ob_plane_015)
col_collection.objects.link(ob_plane_017)
col_collection.objects.link(ob_plane_016)
col_collection.objects.link(ob_plane_018)
col_collection.objects.link(ob_plane_019)
col_collection.objects.link(ob_plane_020)
col_collection.objects.link(ob_plane_021)

# ---- scene / render settings (as saved in the file)
scene.frame_start = 1; scene.frame_end = 250; scene.frame_set(1)
scene.render.engine = 'BLENDER_EEVEE_NEXT'
scene.cycles.sampling_pattern = 'TABULATED_SOBOL'
scene.cycles.use_light_tree = False
scene.view_settings.view_transform = 'Filmic'
bpy.context.view_layer.update()

# ---- added for rendering (the .blend has no active camera and no usable light): camera, sun
cam_auto = bpy.data.cameras.new('AutoCamera')
cam_auto.lens = 50.0
cam_auto.sensor_width = 36.0
cam_auto.clip_end = 1000.0
ob_auto_camera = bpy.data.objects.new('AutoCamera', cam_auto)
scene.collection.objects.link(ob_auto_camera)
ob_auto_camera.location = (7.29708, -12.0402, 6.94676)
ob_auto_camera.rotation_euler = (1.09748, -7.21219e-08, 0.694738)
scene.camera = ob_auto_camera
light_auto_sun = bpy.data.lights.new('AutoSun', 'SUN')
light_auto_sun.energy = 3.0
light_auto_sun.angle = 0.0523599
ob_auto_sun = bpy.data.objects.new('AutoSun', light_auto_sun)
scene.collection.objects.link(ob_auto_sun)
ob_auto_sun.rotation_euler = (0.872665, 0.174533, 0.523599)
bpy.context.view_layer.update()
